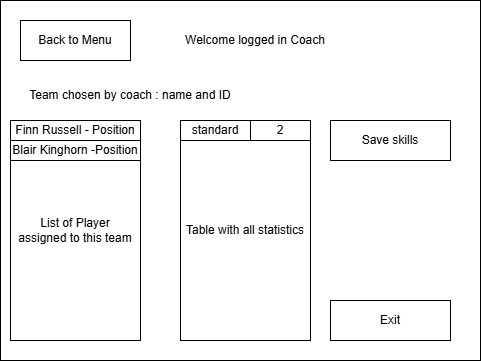

The diagram above was exported from draw.io. Its source (the exported page's mxGraphModel, read from the mxfile embedded in the PNG):
<mxGraphModel dx="1426" dy="743" grid="1" gridSize="10" guides="1" tooltips="1" connect="1" arrows="1" fold="1" page="1" pageScale="1" pageWidth="827" pageHeight="1169" math="0" shadow="0">
  <root>
    <mxCell id="0" />
    <mxCell id="1" parent="0" />
    <mxCell id="8hOC5DV4YNdvOxFbIcoZ-1" value="" style="rounded=0;whiteSpace=wrap;html=1;" vertex="1" parent="1">
      <mxGeometry x="120" y="120" width="480" height="360" as="geometry" />
    </mxCell>
    <mxCell id="8hOC5DV4YNdvOxFbIcoZ-2" value="Back to Menu" style="rounded=0;whiteSpace=wrap;html=1;" vertex="1" parent="1">
      <mxGeometry x="140" y="140" width="110" height="40" as="geometry" />
    </mxCell>
    <mxCell id="8hOC5DV4YNdvOxFbIcoZ-3" value="Welcome logged in Coach" style="text;html=1;align=center;verticalAlign=middle;whiteSpace=wrap;rounded=0;" vertex="1" parent="1">
      <mxGeometry x="290" y="145" width="170" height="30" as="geometry" />
    </mxCell>
    <mxCell id="8hOC5DV4YNdvOxFbIcoZ-4" value="Team chosen by coach : name and ID" style="text;html=1;align=center;verticalAlign=middle;whiteSpace=wrap;rounded=0;" vertex="1" parent="1">
      <mxGeometry x="140" y="200" width="220" height="30" as="geometry" />
    </mxCell>
    <mxCell id="8hOC5DV4YNdvOxFbIcoZ-5" value="List of Player&lt;br&gt;assigned to this team" style="rounded=0;whiteSpace=wrap;html=1;" vertex="1" parent="1">
      <mxGeometry x="130" y="240" width="130" height="220" as="geometry" />
    </mxCell>
    <mxCell id="8hOC5DV4YNdvOxFbIcoZ-6" value="Table with all statistics" style="rounded=0;whiteSpace=wrap;html=1;" vertex="1" parent="1">
      <mxGeometry x="300" y="240" width="130" height="220" as="geometry" />
    </mxCell>
    <mxCell id="8hOC5DV4YNdvOxFbIcoZ-7" value="Save skills" style="rounded=0;whiteSpace=wrap;html=1;" vertex="1" parent="1">
      <mxGeometry x="450" y="240" width="120" height="40" as="geometry" />
    </mxCell>
    <mxCell id="8hOC5DV4YNdvOxFbIcoZ-8" value="Exit" style="rounded=0;whiteSpace=wrap;html=1;" vertex="1" parent="1">
      <mxGeometry x="450" y="420" width="120" height="40" as="geometry" />
    </mxCell>
    <mxCell id="8hOC5DV4YNdvOxFbIcoZ-9" value="standard" style="rounded=0;whiteSpace=wrap;html=1;" vertex="1" parent="1">
      <mxGeometry x="300" y="240" width="70" height="20" as="geometry" />
    </mxCell>
    <mxCell id="8hOC5DV4YNdvOxFbIcoZ-10" value="2" style="rounded=0;whiteSpace=wrap;html=1;" vertex="1" parent="1">
      <mxGeometry x="370" y="240" width="60" height="20" as="geometry" />
    </mxCell>
    <mxCell id="8hOC5DV4YNdvOxFbIcoZ-11" value="Finn Russell - Position" style="rounded=0;whiteSpace=wrap;html=1;" vertex="1" parent="1">
      <mxGeometry x="130" y="240" width="130" height="20" as="geometry" />
    </mxCell>
    <mxCell id="8hOC5DV4YNdvOxFbIcoZ-12" value="Blair Kinghorn -Position" style="rounded=0;whiteSpace=wrap;html=1;" vertex="1" parent="1">
      <mxGeometry x="130" y="260" width="130" height="20" as="geometry" />
    </mxCell>
  </root>
</mxGraphModel>